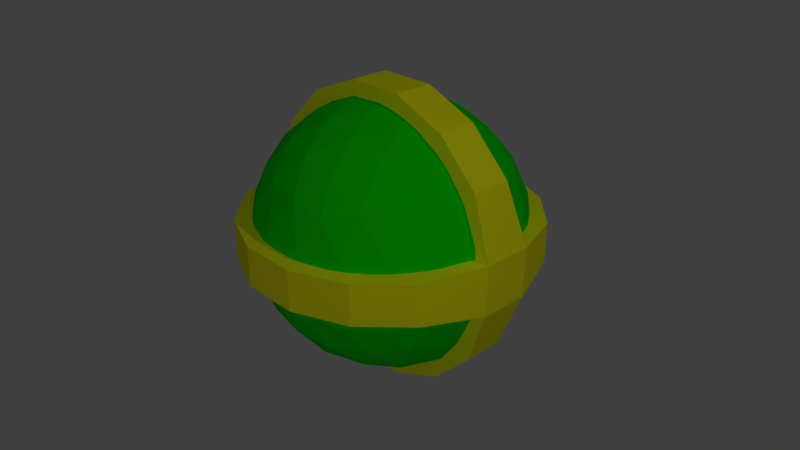 # Source: Grenade.blend  (saved by Blender 2.79.0; exported with 4.5.12 LTS)
import bpy
from mathutils import Matrix  # noqa: F401  (used for matrix-valued properties, if any)

bpy.ops.wm.read_factory_settings(use_empty=True)
scene = bpy.context.scene
scene.name = 'Scene'

# ---- collections
col_collection_1 = bpy.data.collections.new('Collection 1'); scene.collection.children.link(col_collection_1)

# ---- materials (node trees are filled in below, after node groups)
mat_material_009 = bpy.data.materials.new('Material.009')
mat_material_009.alpha_threshold = 0.0
mat_material_009.use_transparent_shadow = False
mat_material_009.diffuse_color = (1.0, 1.0, 0.01, 1.0)
mat_material_009.roughness = 0.5
mat_material_009.specular_intensity = 1.0
mat_material_007 = bpy.data.materials.new('Material.007')
mat_material_007.alpha_threshold = 0.0
mat_material_007.use_transparent_shadow = False
mat_material_007.diffuse_color = (0.002931, 0.8, 0.0, 1.0)
mat_material_007.roughness = 0.5
mat_material_007.specular_intensity = 1.0

# ---- material node trees

# ---- world
world_world = bpy.data.worlds.new('World'); scene.world = world_world
world_world.color = (0.05088, 0.05088, 0.05088)
world_world.use_sun_shadow = False
world_world.sun_shadow_jitter_overblur = 0.0
world_world.cycles.sampling_method = 'MANUAL'

# ---- cameras
cam_camera = bpy.data.cameras.new('Camera')
cam_camera.clip_end = 100.0
cam_camera.lens = 35.0
cam_camera.sensor_width = 32.0
cam_camera.sensor_height = 18.0
cam_camera.ortho_scale = 7.314
cam_camera.dof.focus_distance = 0.0
cam_camera.dof.aperture_fstop = 128.0

# ---- lights
light_point = bpy.data.lights.new('Point', 'POINT')
light_point.transmission_factor = 0.0
light_point.energy = 100.0
light_point.shadow_buffer_clip_start = 0.5
light_point.shadow_soft_size = 0.1
light_point.shadow_maximum_resolution = 0.006
light_point.use_absolute_resolution = True
light_lamp = bpy.data.lights.new('Lamp', 'POINT')
light_lamp.transmission_factor = 0.0
light_lamp.cutoff_distance = 30.0
light_lamp.energy = 100.0
light_lamp.shadow_buffer_clip_start = 1.001
light_lamp.shadow_soft_size = 0.1
light_lamp.shadow_maximum_resolution = 0.006
light_lamp.use_absolute_resolution = True

# ---- meshes
me_cylinder_003 = bpy.data.meshes.new('Cylinder.003')
me_cylinder_003.from_pydata([(0.0, 1.1, -0.15), (0.0, 1.1, 0.15), (0.421, 1.016, -0.15), (0.421, 1.016, 0.15), (0.7778, 0.7778, -0.15), (0.7778, 0.7778, 0.15), (1.016, 0.421, -0.15), (1.016, 0.421, 0.15), (1.1, -4.808e-08, -0.15), (1.1, -4.808e-08, 0.15), (0.9983, -0.4478, -0.1823), (0.9983, -0.4478, 0.1823), (0.7958, -0.751, -0.1823), (0.7958, -0.751, 0.1823), (0.421, -1.016, -0.15), (0.421, -1.016, 0.15), (1.661e-07, -1.1, -0.15), (1.661e-07, -1.1, 0.15), (-0.421, -1.016, -0.15), (-0.421, -1.016, 0.15), (-0.7778, -0.7778, -0.15), (-0.7778, -0.7778, 0.15), (-1.016, -0.421, -0.15), (-1.016, -0.421, 0.15), (-1.1, 1.312e-08, -0.15), (-1.1, 1.312e-08, 0.15), (-0.9983, 0.4478, -0.1823), (-0.9983, 0.4478, 0.1823), (-0.7958, 0.751, -0.1823), (-0.7958, 0.751, 0.1823), (-0.421, 1.016, -0.15), (-0.421, 1.016, 0.15), (-0.4248, 0.4642, 0.9146), (-0.5915, 0.2148, 0.9146), (-0.0951, 0.2439, 1.079), (-0.2618, -0.005495, 1.079), (0.2618, 0.005495, 1.079), (0.0951, -0.2439, 1.079), (0.5915, -0.2148, 0.9146), (0.4248, -0.4642, 0.9146), (0.8438, -0.3834, 0.6111), (0.6771, -0.6329, 0.6111), (0.8438, -0.3834, -0.6111), (0.6771, -0.6329, -0.6111), (0.5915, -0.2148, -0.9146), (0.4248, -0.4642, -0.9146), (0.2618, 0.005495, -1.079), (0.0951, -0.2439, -1.079), (-0.0951, 0.2439, -1.079), (-0.2618, -0.005496, -1.079), (-0.4248, 0.4642, -0.9146), (-0.5915, 0.2148, -0.9146), (-0.6771, 0.6329, -0.6111), (-0.8438, 0.3834, -0.6111), (-0.6771, 0.6329, 0.6111), (-0.8438, 0.3834, 0.6111)], [], [(0, 1, 3, 2), (2, 3, 5, 4), (4, 5, 7, 6), (6, 7, 9, 8), (8, 9, 11, 10), (10, 11, 13, 12), (12, 13, 15, 14), (14, 15, 17, 16), (16, 17, 19, 18), (18, 19, 21, 20), (20, 21, 23, 22), (22, 23, 25, 24), (24, 25, 27, 26), (26, 27, 29, 28), (3, 1, 31, 29, 27, 25, 23, 21, 19, 17, 15, 13, 11, 9, 7, 5), (28, 29, 31, 30), (30, 31, 1, 0), (0, 2, 4, 6, 8, 10, 12, 14, 16, 18, 20, 22, 24, 26, 28, 30), (32, 33, 35, 34), (34, 35, 37, 36), (36, 37, 39, 38), (38, 39, 41, 40), (40, 41, 13, 11), (10, 12, 43, 42), (42, 43, 45, 44), (44, 45, 47, 46), (46, 47, 49, 48), (48, 49, 51, 50), (50, 51, 53, 52), (52, 53, 26, 28), (35, 33, 55, 27, 26, 53, 51, 49, 47, 45, 43, 12, 13, 41, 39, 37), (29, 27, 55, 54), (54, 55, 33, 32), (32, 34, 36, 38, 40, 11, 10, 42, 44, 46, 48, 50, 52, 28, 29, 54)])
me_cylinder_003.materials.append(mat_material_009)
me_cylinder_003.use_remesh_preserve_volume = False
me_cylinder_003.use_remesh_preserve_attributes = False
me_cylinder_003.use_mirror_vertex_groups = False
me_cylinder_003.update()
me_cylinder_003.normals_split_custom_set([tuple(v) for v in zip(*[iter([0.1951, 0.9808, 0.0, 0.1951, 0.9808, 0.0, 0.1951, 0.9808, 0.0, 0.1951, 0.9808, 0.0, 0.5556, 0.8315, 0.0, 0.5556, 0.8315, 0.0, 0.5556, 0.8315, 0.0, 0.5556, 0.8315, 0.0, 0.8315, 0.5556, 0.0, 0.8315, 0.5556, 0.0, 0.8315, 0.5556, 0.0, 0.8315, 0.5556, 0.0, 0.9808, 0.1951, 0.0, 0.9808, 0.1951, 0.0, 0.9808, 0.1951, 0.0, 0.9808, 0.1951, 0.0, 0.9752, -0.2214, 8.947e-08, 0.9752, -0.2214, 8.947e-08, 0.9752, -0.2214, 8.947e-08, 0.9752, -0.2214, 8.947e-08, 0.8315, -0.5556, 1.125e-07, 0.8315, -0.5556, 1.125e-07, 0.8315, -0.5556, 1.125e-07, 0.8315, -0.5556, 1.125e-07, 0.5777, -0.8162, 0.0, 0.5777, -0.8162, 0.0, 0.5777, -0.8162, 0.0, 0.5777, -0.8162, 0.0, 0.1951, -0.9808, 0.0, 0.1951, -0.9808, 0.0, 0.1951, -0.9808, 0.0, 0.1951, -0.9808, 0.0, -0.1951, -0.9808, 0.0, -0.1951, -0.9808, 0.0, -0.1951, -0.9808, 0.0, -0.1951, -0.9808, 0.0, -0.5556, -0.8315, 0.0, -0.5556, -0.8315, 0.0, -0.5556, -0.8315, 0.0, -0.5556, -0.8315, 0.0, -0.8315, -0.5556, 0.0, -0.8315, -0.5556, 0.0, -0.8315, -0.5556, 0.0, -0.8315, -0.5556, 0.0, -0.9808, -0.1951, 0.0, -0.9808, -0.1951, 0.0, -0.9808, -0.1951, 0.0, -0.9808, -0.1951, 0.0, -0.9752, 0.2214, 8.947e-08, -0.9752, 0.2214, 8.947e-08, -0.8162, 0.5777, 0.008933, -0.8162, 0.5777, -0.00895, -0.8315, 0.5556, 5.605e-08, -0.8315, 0.5556, 5.605e-08, -0.8315, 0.5556, 5.605e-08, -0.8315, 0.5556, 5.605e-08, 4.639e-08, -2.521e-08, 1.0, 4.639e-08, -2.521e-08, 1.0, 4.639e-08, -2.521e-08, 1.0, -0.8376, 0.5452, -0.03508, -0.8243, 0.5651, -0.03508, 4.639e-08, -2.521e-08, 1.0, 4.639e-08, -2.521e-08, 1.0, 4.639e-08, -2.521e-08, 1.0, 4.639e-08, -2.521e-08, 1.0, 4.639e-08, -2.521e-08, 1.0, 4.639e-08, -2.521e-08, 1.0, 4.639e-08, -2.521e-08, 1.0, 4.639e-08, -2.521e-08, 1.0, 4.639e-08, -2.521e-08, 1.0, 4.639e-08, -2.521e-08, 1.0, 4.639e-08, -2.521e-08, 1.0, -0.846, 0.533, -0.008933, -0.846, 0.533, 0.00895, -0.5777, 0.8162, 0.0, -0.5777, 0.8162, 0.0, -0.1951, 0.9808, 0.0, -0.1951, 0.9808, 0.0, -0.1951, 0.9808, 0.0, -0.1951, 0.9808, 0.0, -5.043e-09, 2.017e-09, -1.0, -5.043e-09, 2.017e-09, -1.0, -5.043e-09, 2.017e-09, -1.0, -5.043e-09, 2.017e-09, -1.0, -5.043e-09, 2.017e-09, -1.0, -5.043e-09, 2.017e-09, -1.0, -5.043e-09, 2.017e-09, -1.0, -5.043e-09, 2.017e-09, -1.0, -5.043e-09, 2.017e-09, -1.0, -5.043e-09, 2.017e-09, -1.0, -5.043e-09, 2.017e-09, -1.0, -5.043e-09, 2.017e-09, -1.0, -5.043e-09, 2.017e-09, -1.0, -0.8242, 0.5652, 0.03508, -0.8375, 0.5453, 0.03508, -5.043e-09, 2.017e-09, -1.0, -0.3182, 0.2126, 0.9239, -0.3182, 0.2126, 0.9239, -0.3182, 0.2126, 0.9239, -0.3182, 0.2126, 0.9239, -2.315e-07, 1.543e-07, 1.0, -2.315e-07, 1.543e-07, 1.0, -2.315e-07, 1.543e-07, 1.0, -2.315e-07, 1.543e-07, 1.0, 0.3182, -0.2126, 0.9239, 0.3182, -0.2126, 0.9239, 0.3182, -0.2126, 0.9239, 0.3182, -0.2126, 0.9239, 0.5879, -0.3928, 0.7071, 0.5879, -0.3928, 0.7071, 0.5879, -0.3928, 0.7071, 0.5879, -0.3928, 0.7071, 0.7765, -0.5188, 0.3577, 0.7765, -0.5188, 0.3577, 0.7765, -0.5188, 0.3577, 0.7765, -0.5188, 0.3577, 0.7765, -0.5188, -0.3577, 0.7765, -0.5188, -0.3577, 0.7765, -0.5188, -0.3577, 0.7765, -0.5188, -0.3577, 0.5879, -0.3928, -0.7071, 0.5879, -0.3928, -0.7071, 0.5879, -0.3928, -0.7071, 0.5879, -0.3928, -0.7071, 0.3182, -0.2126, -0.9239, 0.3182, -0.2126, -0.9239, 0.3182, -0.2126, -0.9239, 0.3182, -0.2126, -0.9239, 2.315e-07, -1.543e-07, -1.0, 2.315e-07, -1.543e-07, -1.0, 2.315e-07, -1.543e-07, -1.0, 2.315e-07, -1.543e-07, -1.0, -0.3182, 0.2126, -0.9239, -0.3182, 0.2126, -0.9239, -0.3182, 0.2126, -0.9239, -0.3182, 0.2126, -0.9239, -0.5879, 0.3928, -0.7071, -0.5879, 0.3928, -0.7071, -0.5879, 0.3928, -0.7071, -0.5879, 0.3928, -0.7071, -0.7765, 0.5188, -0.3577, -0.7765, 0.5188, -0.3577, -0.7765, 0.5188, -0.3577, -0.7765, 0.5188, -0.3577, -0.5556, -0.8315, -4.639e-08, -0.5556, -0.8315, -4.639e-08, -0.5556, -0.8315, -4.639e-08, -0.5556, -0.8315, -4.639e-08, -0.5556, -0.8315, -4.639e-08, -0.5556, -0.8315, -4.639e-08, -0.5556, -0.8315, -4.639e-08, -0.5556, -0.8315, -4.639e-08, -0.5556, -0.8315, -4.639e-08, -0.5556, -0.8315, -4.639e-08, -0.5556, -0.8315, -4.639e-08, -0.5556, -0.8315, -4.639e-08, -0.5556, -0.8315, -4.639e-08, -0.5556, -0.8315, -4.639e-08, -0.5556, -0.8315, -4.639e-08, -0.5556, -0.8315, -4.639e-08, -0.7765, 0.5188, 0.3577, -0.7765, 0.5188, 0.3577, -0.7765, 0.5188, 0.3577, -0.7765, 0.5188, 0.3577, -0.5879, 0.3928, 0.7071, -0.5879, 0.3928, 0.7071, -0.5879, 0.3928, 0.7071, -0.5879, 0.3928, 0.7071, 0.5556, 0.8315, 4.438e-08, 0.5556, 0.8315, 4.438e-08, 0.5556, 0.8315, 4.438e-08, 0.5556, 0.8315, 4.438e-08, 0.5556, 0.8315, 4.438e-08, 0.5556, 0.8315, 4.438e-08, 0.5556, 0.8315, 4.438e-08, 0.5556, 0.8315, 4.438e-08, 0.5556, 0.8315, 4.438e-08, 0.5556, 0.8315, 4.438e-08, 0.5556, 0.8315, 4.438e-08, 0.5556, 0.8315, 4.438e-08, 0.5556, 0.8315, 4.438e-08, 0.5556, 0.8315, 4.438e-08, 0.5556, 0.8315, 4.438e-08, 0.5556, 0.8315, 4.438e-08])] * 3)])
me_icosphere_001 = bpy.data.meshes.new('Icosphere.001')
me_icosphere_001.from_pydata([(0.0, 0.0, -1.0), (0.7236, -0.5257, -0.4472), (-0.2764, -0.8506, -0.4472), (-0.8944, 0.0, -0.4472), (-0.2764, 0.8506, -0.4472), (0.7236, 0.5257, -0.4472), (0.2764, -0.8506, 0.4472), (-0.7236, -0.5257, 0.4472), (-0.7236, 0.5257, 0.4472), (0.2764, 0.8506, 0.4472), (0.8944, 0.0, 0.4472), (0.0, 0.0, 1.0), (-0.2328, -0.7166, -0.6575), (-0.1625, -0.5, -0.8507), (-0.07761, -0.2389, -0.9679), (0.2032, -0.1476, -0.9679), (0.4253, -0.309, -0.8507), (0.6095, -0.4429, -0.6575), (0.5319, -0.6817, -0.5023), (0.2629, -0.809, -0.5257), (-0.02964, -0.8642, -0.5023), (0.8127, 0.2952, -0.5023), (0.8506, 0.0, -0.5257), (0.8127, -0.2952, -0.5023), (0.2032, 0.1476, -0.9679), (0.4253, 0.309, -0.8507), (0.6095, 0.4429, -0.6575), (-0.7534, 0.0, -0.6575), (-0.5257, 0.0, -0.8507), (-0.2511, 0.0, -0.9679), (-0.484, -0.7166, -0.5023), (-0.6882, -0.5, -0.5257), (-0.8311, -0.2389, -0.5023), (-0.2328, 0.7166, -0.6575), (-0.1625, 0.5, -0.8507), (-0.07761, 0.2389, -0.9679), (-0.8311, 0.2389, -0.5023), (-0.6882, 0.5, -0.5257), (-0.484, 0.7166, -0.5023), (-0.02964, 0.8642, -0.5023), (0.2629, 0.809, -0.5257), (0.5319, 0.6817, -0.5023), (0.9566, -0.1476, 0.2511), (0.9511, -0.309, -1.752e-08), (0.8607, -0.4429, -0.2512), (0.8607, 0.4429, -0.2512), (0.9511, 0.309, 1.752e-08), (0.9566, 0.1476, 0.2511), (0.1552, -0.9554, 0.2512), (0.0, -1.0, -1.752e-08), (-0.1552, -0.9554, -0.2512), (0.6872, -0.6817, -0.2512), (0.5878, -0.809, 1.752e-08), (0.436, -0.8642, 0.2512), (-0.8607, -0.4429, 0.2512), (-0.9511, -0.309, -1.752e-08), (-0.9566, -0.1476, -0.2511), (-0.436, -0.8642, -0.2512), (-0.5878, -0.809, 1.752e-08), (-0.6872, -0.6817, 0.2512), (-0.6872, 0.6817, 0.2512), (-0.5878, 0.809, -1.752e-08), (-0.436, 0.8642, -0.2512), (-0.9566, 0.1476, -0.2511), (-0.9511, 0.309, 1.752e-08), (-0.8607, 0.4429, 0.2512), (0.436, 0.8642, 0.2512), (0.5878, 0.809, -1.752e-08), (0.6872, 0.6817, -0.2512), (-0.1552, 0.9554, -0.2512), (0.0, 1.0, 1.752e-08), (0.1552, 0.9554, 0.2512), (0.8311, -0.2389, 0.5023), (0.6882, -0.5, 0.5257), (0.484, -0.7166, 0.5023), (0.02964, -0.8642, 0.5023), (-0.2629, -0.809, 0.5257), (-0.5319, -0.6817, 0.5023), (-0.8127, -0.2952, 0.5023), (-0.8506, 0.0, 0.5257), (-0.8127, 0.2952, 0.5023), (-0.5319, 0.6817, 0.5023), (-0.2629, 0.809, 0.5257), (0.02964, 0.8642, 0.5023), (0.484, 0.7166, 0.5023), (0.6882, 0.5, 0.5257), (0.8311, 0.2389, 0.5023), (0.07761, -0.2389, 0.9679), (0.1625, -0.5, 0.8507), (0.2328, -0.7166, 0.6575), (0.7534, 0.0, 0.6575), (0.5257, 0.0, 0.8507), (0.2511, 0.0, 0.9679), (-0.2032, -0.1476, 0.9679), (-0.4253, -0.309, 0.8507), (-0.6095, -0.4429, 0.6575), (-0.2032, 0.1476, 0.9679), (-0.4253, 0.309, 0.8507), (-0.6095, 0.4429, 0.6575), (0.07761, 0.2389, 0.9679), (0.1625, 0.5, 0.8507), (0.2328, 0.7166, 0.6575), (0.3618, 0.2629, 0.8944), (0.6382, 0.2629, 0.7236), (0.4472, 0.5257, 0.7236), (-0.1382, 0.4253, 0.8944), (-0.05279, 0.6882, 0.7236), (-0.3618, 0.5878, 0.7236), (-0.4472, 0.0, 0.8944), (-0.6708, 0.1625, 0.7236), (-0.6708, -0.1625, 0.7236), (-0.1382, -0.4253, 0.8944), (-0.3618, -0.5878, 0.7236), (-0.05279, -0.6882, 0.7236), (0.3618, -0.2629, 0.8944), (0.4472, -0.5257, 0.7236), (0.6382, -0.2629, 0.7236), (0.8618, 0.4253, 0.2764), (0.809, 0.5878, 0.0), (0.6708, 0.6882, 0.2764), (-0.1382, 0.9511, 0.2764), (-0.309, 0.9511, -4.92e-07), (-0.4472, 0.8506, 0.2764), (-0.9472, 0.1625, 0.2764), (-1.0, -3.608e-07, 6.232e-07), (-0.9472, -0.1625, 0.2764), (-0.4472, -0.8506, 0.2764), (-0.309, -0.9511, -7.872e-07), (-0.1382, -0.9511, 0.2764), (0.6708, -0.6882, 0.2764), (0.809, -0.5878, -1.902e-06), (0.8618, -0.4253, 0.2764), (0.309, 0.9511, -2.615e-14), (0.4472, 0.8506, -0.2764), (0.1382, 0.9511, -0.2764), (-0.809, 0.5878, -7.845e-14), (-0.6708, 0.6882, -0.2764), (-0.8618, 0.4253, -0.2764), (-0.809, -0.5878, 8.031e-14), (-0.8618, -0.4253, -0.2764), (-0.6708, -0.6882, -0.2764), (0.309, -0.9511, 2.802e-14), (0.1382, -0.9511, -0.2764), (0.4472, -0.8506, -0.2764), (1.0, 0.0, 0.0), (0.9472, -0.1625, -0.2764), (0.9472, 0.1625, -0.2764), (0.3618, 0.5878, -0.7236), (0.1382, 0.4253, -0.8944), (0.05279, 0.6882, -0.7236), (-0.4472, 0.5257, -0.7236), (-0.3618, 0.2629, -0.8944), (-0.6382, 0.2629, -0.7236), (-0.6382, -0.2629, -0.7236), (-0.3618, -0.2629, -0.8944), (-0.4472, -0.5257, -0.7236), (0.6708, 0.1625, -0.7236), (0.6708, -0.1625, -0.7236), (0.4472, -7.38e-07, -0.8944), (0.05279, -0.6882, -0.7236), (0.1382, -0.4253, -0.8944), (0.3618, -0.5878, -0.7236)], [], [(0, 15, 14), (1, 17, 23), (0, 14, 29), (0, 29, 35), (0, 35, 24), (1, 23, 44), (2, 20, 50), (3, 32, 56), (4, 38, 62), (5, 41, 68), (1, 44, 51), (2, 50, 57), (3, 56, 63), (4, 62, 69), (5, 68, 45), (6, 74, 89), (7, 77, 95), (8, 80, 98), (9, 83, 101), (10, 86, 90), (92, 99, 11), (91, 102, 92), (90, 103, 91), (92, 102, 99), (102, 100, 99), (91, 103, 102), (103, 104, 102), (102, 104, 100), (104, 101, 100), (90, 86, 103), (86, 85, 103), (103, 85, 104), (85, 84, 104), (104, 84, 101), (84, 9, 101), (99, 96, 11), (100, 105, 99), (101, 106, 100), (99, 105, 96), (105, 97, 96), (100, 106, 105), (106, 107, 105), (105, 107, 97), (107, 98, 97), (101, 83, 106), (83, 82, 106), (106, 82, 107), (82, 81, 107), (107, 81, 98), (81, 8, 98), (96, 93, 11), (97, 108, 96), (98, 109, 97), (96, 108, 93), (108, 94, 93), (97, 109, 108), (109, 110, 108), (108, 110, 94), (110, 95, 94), (98, 80, 109), (80, 79, 109), (109, 79, 110), (79, 78, 110), (110, 78, 95), (78, 7, 95), (93, 87, 11), (94, 111, 93), (95, 112, 94), (93, 111, 87), (111, 88, 87), (94, 112, 111), (112, 113, 111), (111, 113, 88), (113, 89, 88), (95, 77, 112), (77, 76, 112), (112, 76, 113), (76, 75, 113), (113, 75, 89), (75, 6, 89), (87, 92, 11), (88, 114, 87), (89, 115, 88), (87, 114, 92), (114, 91, 92), (88, 115, 114), (115, 116, 114), (114, 116, 91), (116, 90, 91), (89, 74, 115), (74, 73, 115), (115, 73, 116), (73, 72, 116), (116, 72, 90), (72, 10, 90), (47, 86, 10), (46, 117, 47), (45, 118, 46), (47, 117, 86), (117, 85, 86), (46, 118, 117), (118, 119, 117), (117, 119, 85), (119, 84, 85), (45, 68, 118), (68, 67, 118), (118, 67, 119), (67, 66, 119), (119, 66, 84), (66, 9, 84), (71, 83, 9), (70, 120, 71), (69, 121, 70), (71, 120, 83), (120, 82, 83), (70, 121, 120), (121, 122, 120), (120, 122, 82), (122, 81, 82), (69, 62, 121), (62, 61, 121), (121, 61, 122), (61, 60, 122), (122, 60, 81), (60, 8, 81), (65, 80, 8), (64, 123, 65), (63, 124, 64), (65, 123, 80), (123, 79, 80), (64, 124, 123), (124, 125, 123), (123, 125, 79), (125, 78, 79), (63, 56, 124), (56, 55, 124), (124, 55, 125), (55, 54, 125), (125, 54, 78), (54, 7, 78), (59, 77, 7), (58, 126, 59), (57, 127, 58), (59, 126, 77), (126, 76, 77), (58, 127, 126), (127, 128, 126), (126, 128, 76), (128, 75, 76), (57, 50, 127), (50, 49, 127), (127, 49, 128), (49, 48, 128), (128, 48, 75), (48, 6, 75), (53, 74, 6), (52, 129, 53), (51, 130, 52), (53, 129, 74), (129, 73, 74), (52, 130, 129), (130, 131, 129), (129, 131, 73), (131, 72, 73), (51, 44, 130), (44, 43, 130), (130, 43, 131), (43, 42, 131), (131, 42, 72), (42, 10, 72), (66, 71, 9), (67, 132, 66), (68, 133, 67), (66, 132, 71), (132, 70, 71), (67, 133, 132), (133, 134, 132), (132, 134, 70), (134, 69, 70), (68, 41, 133), (41, 40, 133), (133, 40, 134), (40, 39, 134), (134, 39, 69), (39, 4, 69), (60, 65, 8), (61, 135, 60), (62, 136, 61), (60, 135, 65), (135, 64, 65), (61, 136, 135), (136, 137, 135), (135, 137, 64), (137, 63, 64), (62, 38, 136), (38, 37, 136), (136, 37, 137), (37, 36, 137), (137, 36, 63), (36, 3, 63), (54, 59, 7), (55, 138, 54), (56, 139, 55), (54, 138, 59), (138, 58, 59), (55, 139, 138), (139, 140, 138), (138, 140, 58), (140, 57, 58), (56, 32, 139), (32, 31, 139), (139, 31, 140), (31, 30, 140), (140, 30, 57), (30, 2, 57), (48, 53, 6), (49, 141, 48), (50, 142, 49), (48, 141, 53), (141, 52, 53), (49, 142, 141), (142, 143, 141), (141, 143, 52), (143, 51, 52), (50, 20, 142), (20, 19, 142), (142, 19, 143), (19, 18, 143), (143, 18, 51), (18, 1, 51), (42, 47, 10), (43, 144, 42), (44, 145, 43), (42, 144, 47), (144, 46, 47), (43, 145, 144), (145, 146, 144), (144, 146, 46), (146, 45, 46), (44, 23, 145), (23, 22, 145), (145, 22, 146), (22, 21, 146), (146, 21, 45), (21, 5, 45), (26, 41, 5), (25, 147, 26), (24, 148, 25), (26, 147, 41), (147, 40, 41), (25, 148, 147), (148, 149, 147), (147, 149, 40), (149, 39, 40), (24, 35, 148), (35, 34, 148), (148, 34, 149), (34, 33, 149), (149, 33, 39), (33, 4, 39), (33, 38, 4), (34, 150, 33), (35, 151, 34), (33, 150, 38), (150, 37, 38), (34, 151, 150), (151, 152, 150), (150, 152, 37), (152, 36, 37), (35, 29, 151), (29, 28, 151), (151, 28, 152), (28, 27, 152), (152, 27, 36), (27, 3, 36), (27, 32, 3), (28, 153, 27), (29, 154, 28), (27, 153, 32), (153, 31, 32), (28, 154, 153), (154, 155, 153), (153, 155, 31), (155, 30, 31), (29, 14, 154), (14, 13, 154), (154, 13, 155), (13, 12, 155), (155, 12, 30), (12, 2, 30), (21, 26, 5), (22, 156, 21), (23, 157, 22), (21, 156, 26), (156, 25, 26), (22, 157, 156), (157, 158, 156), (156, 158, 25), (158, 24, 25), (23, 17, 157), (17, 16, 157), (157, 16, 158), (16, 15, 158), (158, 15, 24), (15, 0, 24), (12, 20, 2), (13, 159, 12), (14, 160, 13), (12, 159, 20), (159, 19, 20), (13, 160, 159), (160, 161, 159), (159, 161, 19), (161, 18, 19), (14, 15, 160), (15, 16, 160), (160, 16, 161), (16, 17, 161), (161, 17, 18), (17, 1, 18)])
_uv = me_icosphere_001.uv_layers.new(name='UVMap')
_uv.uv.foreach_set('vector', [0.09687, 0.9928, 0.06244, 0.9811, 0.09687, 0.9563, 0.9091, 0.08964, 0.9386, 0.06838, 0.9386, 0.1109, 0.3128, 0.956, 0.3128, 0.9925, 0.2784, 0.9677, 0.0416, 0.956, 0.0416, 0.9925, 0.007176, 0.9677, 0.9928, 0.781, 0.9928, 0.8175, 0.9584, 0.7927, 0.4717, 0.9905, 0.4373, 0.9789, 0.4717, 0.9541, 0.6838, 0.952, 0.6838, 0.9885, 0.6494, 0.9637, 0.5837, 0.9543, 0.5837, 0.9907, 0.5493, 0.966, 0.6338, 0.708, 0.5994, 0.6963, 0.6338, 0.6715, 0.944, 0.9007, 0.944, 0.9371, 0.9096, 0.9124, 0.944, 0.8379, 0.944, 0.8744, 0.9096, 0.8496, 0.9441, 0.7607, 0.9097, 0.749, 0.9441, 0.7242, 0.9096, 0.5144, 0.9391, 0.4932, 0.9391, 0.5357, 0.3333, 0.9204, 0.3628, 0.8991, 0.3628, 0.9416, 0.6055, 0.8599, 0.6351, 0.8386, 0.6351, 0.8811, 0.2784, 0.9204, 0.3079, 0.8991, 0.3079, 0.9416, 0.9091, 0.455, 0.9386, 0.4337, 0.9386, 0.4762, 0.9879, 0.5296, 0.9535, 0.518, 0.9879, 0.4932, 0.9874, 0.007199, 0.9874, 0.04365, 0.953, 0.01887, 0.9096, 0.3344, 0.9391, 0.3131, 0.9391, 0.3556, 0.2256, 0.9808, 0.26, 0.956, 0.26, 0.9925, 0.6356, 0.5526, 0.6356, 0.5977, 0.5994, 0.5757, 0.7933, 0.3131, 0.7933, 0.3555, 0.7549, 0.3322, 0.6861, 0.8952, 0.6861, 0.9376, 0.6494, 0.9165, 0.6356, 0.06838, 0.6356, 0.1134, 0.5994, 0.09035, 0.5346, 0.007199, 0.5346, 0.05225, 0.4947, 0.02795, 0.2118, 0.2375, 0.1714, 0.2141, 0.2118, 0.1907, 0.4947, 0.3986, 0.5346, 0.3743, 0.5346, 0.4193, 0.3128, 0.5994, 0.2766, 0.5774, 0.3128, 0.5544, 0.8953, 0.2332, 0.8586, 0.2118, 0.8953, 0.1907, 0.6878, 0.4932, 0.6878, 0.5362, 0.6499, 0.512, 0.3192, 0.1152, 0.2809, 0.09177, 0.3192, 0.06838, 0.6878, 0.1296, 0.6878, 0.1726, 0.6499, 0.1537, 0.8077, 0.3344, 0.8443, 0.3131, 0.8443, 0.3556, 0.7549, 0.9632, 0.7893, 0.9515, 0.7893, 0.988, 0.9928, 0.8744, 0.9584, 0.8496, 0.9928, 0.8379, 0.0986, 0.6121, 0.0986, 0.6571, 0.06244, 0.6352, 0.7406, 0.781, 0.7406, 0.8234, 0.7022, 0.8001, 0.8443, 0.8804, 0.8077, 0.8592, 0.8443, 0.8379, 0.6356, 0.6121, 0.6356, 0.6571, 0.5994, 0.634, 0.3336, 0.3365, 0.372, 0.3131, 0.372, 0.3599, 0.2665, 0.1152, 0.2261, 0.09177, 0.2665, 0.06838, 0.372, 0.007199, 0.372, 0.05398, 0.3336, 0.03059, 0.6356, 0.5382, 0.5994, 0.5163, 0.6356, 0.4932, 0.8443, 0.5525, 0.8443, 0.595, 0.8077, 0.5738, 0.1008, 0.7713, 0.06244, 0.7523, 0.1008, 0.7289, 0.5346, 0.06838, 0.5346, 0.1134, 0.4947, 0.09267, 0.7544, 0.08745, 0.7928, 0.06838, 0.7928, 0.1108, 0.8077, 0.8023, 0.8443, 0.781, 0.8443, 0.8235, 0.953, 0.386, 0.9874, 0.3743, 0.9874, 0.4107, 0.9391, 0.6673, 0.9391, 0.7098, 0.9096, 0.6886, 0.74, 0.05019, 0.7022, 0.02601, 0.74, 0.007199, 0.5994, 0.2127, 0.6356, 0.1907, 0.6356, 0.2358, 0.4373, 0.9184, 0.474, 0.8973, 0.474, 0.9397, 0.1551, 0.8261, 0.1166, 0.8027, 0.1551, 0.7837, 0.2809, 0.3977, 0.3192, 0.3743, 0.3192, 0.4211, 0.2665, 0.2519, 0.2665, 0.2987, 0.2261, 0.2753, 0.372, 0.3743, 0.372, 0.4211, 0.3336, 0.3977, 0.5331, 0.7837, 0.5331, 0.8261, 0.4947, 0.807, 0.7022, 0.916, 0.7388, 0.8947, 0.7388, 0.9371, 0.6878, 0.824, 0.6494, 0.8049, 0.6878, 0.7816, 0.3192, 0.2987, 0.2809, 0.2753, 0.3192, 0.2519, 0.7549, 0.7433, 0.7933, 0.7242, 0.7933, 0.7666, 0.7916, 0.8947, 0.7916, 0.9371, 0.7549, 0.9158, 0.9535, 0.5642, 0.9879, 0.5525, 0.9879, 0.589, 0.9584, 0.9255, 0.9928, 0.9007, 0.9928, 0.9371, 0.74, 0.1114, 0.7022, 0.08719, 0.74, 0.06838, 0.5994, 0.02917, 0.6356, 0.007199, 0.6356, 0.05225, 0.4947, 0.9184, 0.5314, 0.8973, 0.5314, 0.9397, 0.7022, 0.3985, 0.74, 0.3743, 0.74, 0.4173, 0.1023, 0.5382, 0.06244, 0.5175, 0.1023, 0.4932, 0.2665, 0.1296, 0.2665, 0.1763, 0.2261, 0.153, 0.372, 0.1296, 0.372, 0.1763, 0.3336, 0.153, 0.7933, 0.781, 0.7933, 0.8234, 0.7549, 0.8044, 0.8443, 0.6673, 0.8443, 0.7098, 0.8077, 0.6886, 0.6878, 0.5526, 0.6878, 0.5956, 0.6499, 0.5714, 0.4947, 0.1503, 0.5346, 0.1296, 0.5346, 0.1746, 0.2256, 0.7477, 0.264, 0.7286, 0.264, 0.771, 0.8077, 0.6307, 0.8443, 0.6094, 0.8443, 0.6519, 0.9874, 0.1296, 0.9874, 0.166, 0.953, 0.1543, 0.9391, 0.5525, 0.9391, 0.595, 0.9096, 0.5738, 0.2093, 0.7125, 0.1714, 0.6883, 0.2093, 0.6695, 0.7928, 0.3743, 0.7928, 0.4167, 0.7544, 0.3934, 0.8443, 0.8948, 0.8443, 0.9372, 0.8076, 0.9161, 0.5469, 0.6937, 0.5848, 0.6695, 0.5848, 0.7125, 0.06392, 0.3365, 0.1023, 0.3131, 0.1023, 0.3599, 0.157, 0.2375, 0.1166, 0.2141, 0.157, 0.1907, 0.5346, 0.4788, 0.4947, 0.4545, 0.5346, 0.4337, 0.7933, 0.4932, 0.7933, 0.5356, 0.7549, 0.5165, 0.8443, 0.4932, 0.8443, 0.5357, 0.8077, 0.5144, 0.4804, 0.7693, 0.442, 0.7502, 0.4804, 0.7269, 0.3192, 0.1763, 0.2809, 0.153, 0.3192, 0.1296, 0.6878, 0.3131, 0.6878, 0.3561, 0.6499, 0.3373, 0.8953, 0.3131, 0.8953, 0.3555, 0.8586, 0.3342, 0.9391, 0.2333, 0.9096, 0.212, 0.9391, 0.1907, 0.9535, 0.2155, 0.9879, 0.1907, 0.9879, 0.2272, 0.5309, 0.5526, 0.5309, 0.5977, 0.4947, 0.5757, 0.7406, 0.6674, 0.7406, 0.7098, 0.7022, 0.6865, 0.8581, 0.0283, 0.8948, 0.007199, 0.8948, 0.04961, 0.4225, 0.5526, 0.4225, 0.5977, 0.3863, 0.5746, 0.2112, 0.4337, 0.2112, 0.4788, 0.1714, 0.4545, 0.04756, 0.007199, 0.04756, 0.05398, 0.007176, 0.03059, 0.3207, 0.4805, 0.2809, 0.4562, 0.3207, 0.4355, 0.3863, 0.6309, 0.4242, 0.6121, 0.4242, 0.6551, 0.04375, 0.7854, 0.04375, 0.8279, 0.007176, 0.8067, 0.3351, 0.4586, 0.3712, 0.4355, 0.3712, 0.4805, 0.1023, 0.2375, 0.06392, 0.2141, 0.1023, 0.1907, 0.7022, 0.3322, 0.7406, 0.3131, 0.7406, 0.3555, 0.5493, 0.8049, 0.5859, 0.7837, 0.5859, 0.8262, 0.6351, 0.7673, 0.6055, 0.7461, 0.6351, 0.7248, 0.1166, 0.9789, 0.1511, 0.9541, 0.1511, 0.9905, 0.3712, 0.6568, 0.3333, 0.6326, 0.3712, 0.6138, 0.5489, 0.5152, 0.5851, 0.4932, 0.5851, 0.5382, 0.3333, 0.8634, 0.37, 0.8423, 0.37, 0.8847, 0.2261, 0.638, 0.264, 0.6138, 0.264, 0.6568, 0.4262, 0.4337, 0.4262, 0.4788, 0.3863, 0.4545, 0.04756, 0.06838, 0.04756, 0.1152, 0.007176, 0.09177, 0.04703, 0.4805, 0.007176, 0.4562, 0.04703, 0.4355, 0.5851, 0.2358, 0.5489, 0.2138, 0.5851, 0.1907, 0.8437, 0.06838, 0.8437, 0.1109, 0.8072, 0.08964, 0.7406, 0.5356, 0.7022, 0.5165, 0.7406, 0.4932, 0.1714, 0.395, 0.2112, 0.3743, 0.2112, 0.4193, 0.7022, 0.6285, 0.7406, 0.6094, 0.7406, 0.6518, 0.8072, 0.1508, 0.8437, 0.1296, 0.8437, 0.1721, 0.893, 0.9515, 0.893, 0.988, 0.8586, 0.9763, 0.2551, 0.8991, 0.2551, 0.9416, 0.2256, 0.9204, 0.2075, 0.5526, 0.2075, 0.5977, 0.1714, 0.5757, 0.6878, 0.653, 0.6499, 0.6342, 0.6878, 0.61, 0.8948, 0.3743, 0.8948, 0.4167, 0.8581, 0.3956, 0.7928, 0.172, 0.7544, 0.1486, 0.7928, 0.1296, 0.2261, 0.3365, 0.2645, 0.3131, 0.2645, 0.3599, 0.1023, 0.06838, 0.1023, 0.1152, 0.06191, 0.09177, 0.3192, 0.1907, 0.3192, 0.2375, 0.2809, 0.2141, 0.6514, 0.2725, 0.6893, 0.2537, 0.6893, 0.2967, 0.8953, 0.6518, 0.8586, 0.6305, 0.8953, 0.6094, 0.7933, 0.595, 0.7549, 0.576, 0.7933, 0.5526, 0.4804, 0.1907, 0.4804, 0.2358, 0.4405, 0.215, 0.6878, 0.4337, 0.6878, 0.4767, 0.6499, 0.4579, 0.8077, 0.212, 0.8443, 0.1907, 0.8443, 0.2333, 0.5291, 0.9541, 0.5291, 0.9905, 0.4947, 0.9789, 0.9096, 0.9763, 0.944, 0.9515, 0.944, 0.988, 0.7036, 0.277, 0.742, 0.2537, 0.742, 0.2961, 0.5489, 0.09035, 0.5851, 0.06838, 0.5851, 0.1134, 0.423, 0.8405, 0.423, 0.8829, 0.3863, 0.8618, 0.5865, 0.2537, 0.5865, 0.2987, 0.5504, 0.2756, 0.1023, 0.4337, 0.1023, 0.4788, 0.06244, 0.4545, 0.1714, 0.03059, 0.2118, 0.007199, 0.2118, 0.05398, 0.155, 0.2519, 0.155, 0.2987, 0.1166, 0.2753, 0.5851, 0.3582, 0.5489, 0.3362, 0.5851, 0.3131, 0.208, 0.8829, 0.1714, 0.8616, 0.208, 0.8405, 0.5489, 0.03028, 0.5851, 0.007199, 0.5851, 0.05225, 0.2098, 0.2987, 0.1714, 0.2753, 0.2098, 0.2519, 0.6494, 0.7439, 0.6878, 0.7248, 0.6878, 0.7672, 0.5314, 0.8829, 0.4947, 0.8618, 0.5314, 0.8405, 0.6006, 0.9641, 0.6351, 0.9524, 0.6351, 0.9889, 0.5784, 0.4363, 0.5784, 0.4788, 0.5489, 0.4575, 0.4804, 0.4337, 0.4804, 0.4788, 0.4442, 0.4568, 0.1714, 0.5152, 0.2075, 0.4932, 0.2075, 0.5382, 0.8077, 0.7453, 0.8443, 0.7242, 0.8443, 0.7666, 0.2623, 0.4949, 0.2623, 0.54, 0.2261, 0.5169, 0.3734, 0.2537, 0.3734, 0.2987, 0.3336, 0.2744, 0.157, 0.007199, 0.157, 0.05398, 0.1166, 0.03059, 0.3863, 0.03149, 0.4262, 0.007199, 0.4262, 0.05225, 0.1551, 0.7269, 0.1551, 0.7693, 0.1166, 0.7502, 0.8437, 0.007199, 0.8437, 0.04971, 0.8072, 0.02845, 0.2093, 0.6121, 0.2093, 0.6551, 0.1714, 0.6309, 0.1166, 0.4545, 0.1565, 0.4337, 0.1565, 0.4788, 0.6878, 0.007199, 0.6878, 0.05019, 0.6499, 0.03138, 0.2623, 0.8423, 0.2623, 0.8847, 0.2256, 0.8634, 0.9535, 0.3248, 0.9879, 0.3131, 0.9879, 0.3496, 0.5788, 0.8974, 0.5788, 0.9399, 0.5493, 0.9186, 0.5326, 0.6551, 0.4947, 0.6309, 0.5326, 0.6121, 0.5848, 0.6551, 0.5469, 0.6363, 0.5848, 0.6121, 0.3699, 0.8279, 0.3333, 0.8067, 0.3699, 0.7854, 0.5851, 0.1296, 0.5851, 0.1746, 0.5489, 0.1515, 0.4262, 0.2358, 0.3863, 0.215, 0.4262, 0.1907, 0.04756, 0.1296, 0.04756, 0.1763, 0.007176, 0.153, 0.4276, 0.2987, 0.3878, 0.2744, 0.4276, 0.2537, 0.5851, 0.4193, 0.5489, 0.3974, 0.5851, 0.3743, 0.442, 0.8618, 0.4786, 0.8405, 0.4786, 0.8829, 0.3162, 0.6138, 0.3162, 0.6568, 0.2784, 0.6326, 0.4804, 0.06838, 0.4804, 0.1134, 0.4405, 0.09267, 0.0986, 0.5977, 0.06244, 0.5746, 0.0986, 0.5526, 0.8072, 0.3955, 0.8437, 0.3743, 0.8437, 0.4168, 0.4207, 0.9541, 0.4207, 0.9905, 0.3863, 0.9789, 0.6351, 0.8955, 0.6351, 0.938, 0.6055, 0.9168, 0.4225, 0.4932, 0.4225, 0.5382, 0.3863, 0.5163, 0.1166, 0.5152, 0.1528, 0.4932, 0.1528, 0.5382, 0.6861, 0.8384, 0.6861, 0.8808, 0.6494, 0.8597, 0.317, 0.4949, 0.317, 0.54, 0.2809, 0.5169, 0.1565, 0.4193, 0.1166, 0.3986, 0.1565, 0.3743, 0.1023, 0.05398, 0.06191, 0.03059, 0.1023, 0.007199, 0.4262, 0.1746, 0.3863, 0.1503, 0.4262, 0.1296, 0.2098, 0.7269, 0.2098, 0.7693, 0.1714, 0.7502, 0.2622, 0.7854, 0.2622, 0.8279, 0.2256, 0.8067, 0.04506, 0.6138, 0.04506, 0.6568, 0.007176, 0.6326, 0.1023, 0.2987, 0.06392, 0.2753, 0.1023, 0.2519, 0.5851, 0.5977, 0.5489, 0.5746, 0.5851, 0.5526, 0.04384, 0.8847, 0.007176, 0.8636, 0.04384, 0.8423, 0.9874, 0.4337, 0.9874, 0.4702, 0.953, 0.4585, 0.9096, 0.8058, 0.944, 0.781, 0.944, 0.8175, 0.7022, 0.576, 0.7406, 0.5526, 0.7406, 0.595, 0.4247, 0.7269, 0.4247, 0.7693, 0.3863, 0.7459, 0.3149, 0.8279, 0.2784, 0.8067, 0.3149, 0.7854, 0.4804, 0.4932, 0.4804, 0.5382, 0.4442, 0.5152, 0.4262, 0.06838, 0.4262, 0.1134, 0.3863, 0.08914, 0.157, 0.06838, 0.157, 0.1152, 0.1166, 0.09177, 0.1023, 0.4193, 0.06244, 0.395, 0.1023, 0.3743, 0.7406, 0.1907, 0.7406, 0.2332, 0.7022, 0.2141, 0.8437, 0.4337, 0.8437, 0.4762, 0.8072, 0.455, 0.4442, 0.5757, 0.4804, 0.5526, 0.4804, 0.5977, 0.266, 0.4355, 0.266, 0.4805, 0.2261, 0.4598, 0.1545, 0.6121, 0.1545, 0.6551, 0.1166, 0.6363, 0.06244, 0.807, 0.09902, 0.7857, 0.09902, 0.8282, 0.6351, 0.8242, 0.6055, 0.803, 0.6351, 0.7817, 0.9455, 0.2901, 0.9111, 0.2653, 0.9455, 0.2537, 0.04333, 0.4949, 0.04333, 0.54, 0.007176, 0.518, 0.7406, 0.7242, 0.7406, 0.7666, 0.7022, 0.7433, 0.1166, 0.8616, 0.1533, 0.8405, 0.1533, 0.8829, 0.3712, 0.4949, 0.3712, 0.54, 0.3351, 0.5169, 0.4262, 0.3743, 0.4262, 0.4193, 0.3863, 0.395, 0.157, 0.1763, 0.1166, 0.153, 0.157, 0.1296, 0.4262, 0.3582, 0.3863, 0.3339, 0.4262, 0.3131, 0.4425, 0.6309, 0.4804, 0.6121, 0.4804, 0.6551, 0.586, 0.883, 0.5493, 0.8617, 0.586, 0.8406, 0.6878, 0.06838, 0.6878, 0.1114, 0.6499, 0.08719, 0.04555, 0.2987, 0.007176, 0.2753, 0.04555, 0.2519, 0.6878, 0.3743, 0.6878, 0.4173, 0.6499, 0.3985, 0.315, 0.8847, 0.2784, 0.8636, 0.315, 0.8423, 0.842, 0.9516, 0.842, 0.9881, 0.8076, 0.9764, 0.3678, 0.9925, 0.3333, 0.9677, 0.3678, 0.956, 0.04333, 0.5544, 0.04333, 0.5994, 0.007176, 0.5774, 0.1166, 0.5746, 0.1528, 0.5526, 0.1528, 0.5977, 0.8586, 0.859, 0.8953, 0.8379, 0.8953, 0.8803, 0.3712, 0.5544, 0.3712, 0.5994, 0.3351, 0.5763, 0.4804, 0.3582, 0.4405, 0.3374, 0.4804, 0.3131, 0.2118, 0.1152, 0.1714, 0.09177, 0.2118, 0.06838, 0.4405, 0.1539, 0.4804, 0.1296, 0.4804, 0.1746, 0.3168, 0.7286, 0.3168, 0.771, 0.2784, 0.7519, 0.8581, 0.1509, 0.8948, 0.1296, 0.8948, 0.172, 0.7928, 0.04961, 0.7544, 0.03054, 0.7928, 0.007199, 0.4804, 0.3743, 0.4804, 0.4193, 0.4405, 0.3986, 0.2623, 0.5994, 0.2261, 0.5763, 0.2623, 0.5544, 0.8948, 0.1108, 0.8581, 0.08969, 0.8948, 0.06838, 0.1714, 0.9658, 0.2058, 0.9541, 0.2058, 0.9905, 0.9386, 0.007199, 0.9386, 0.04971, 0.9091, 0.02845, 0.7549, 0.6908, 0.7933, 0.6674, 0.7933, 0.7098, 0.2098, 0.7837, 0.2098, 0.8261, 0.1714, 0.8027, 0.8953, 0.4932, 0.8953, 0.5356, 0.8586, 0.5145, 0.4425, 0.6937, 0.4804, 0.6695, 0.4804, 0.7125, 0.3336, 0.09177, 0.372, 0.06838, 0.372, 0.1152, 0.2665, 0.2375, 0.2261, 0.2141, 0.2665, 0.1907, 0.04555, 0.3131, 0.04555, 0.3599, 0.007176, 0.3365, 0.6356, 0.4193, 0.5994, 0.3974, 0.6356, 0.3743, 0.7915, 0.8378, 0.7915, 0.8803, 0.7549, 0.8591, 0.1003, 0.6715, 0.1003, 0.7145, 0.06244, 0.6903, 0.372, 0.2375, 0.3336, 0.2141, 0.372, 0.1907, 0.6356, 0.1746, 0.5994, 0.1515, 0.6356, 0.1296, 0.8968, 0.2961, 0.8601, 0.275, 0.8968, 0.2537, 0.953, 0.08005, 0.9874, 0.06838, 0.9874, 0.1048, 0.7366, 0.988, 0.7022, 0.9632, 0.7366, 0.9515, 0.5475, 0.7502, 0.5859, 0.7269, 0.5859, 0.7693, 0.4242, 0.7125, 0.3863, 0.6937, 0.4242, 0.6695, 0.09911, 0.8426, 0.09911, 0.885, 0.06244, 0.8639, 0.5331, 0.7693, 0.4947, 0.7459, 0.5331, 0.7269, 0.4804, 0.007199, 0.4804, 0.05225, 0.4405, 0.02796, 0.007176, 0.2141, 0.04756, 0.1907, 0.04756, 0.2375, 0.3192, 0.007199, 0.3192, 0.05398, 0.2809, 0.03059, 0.6499, 0.2096, 0.6878, 0.1907, 0.6878, 0.2337, 0.8457, 0.2537, 0.8457, 0.2962, 0.8092, 0.2749, 0.04506, 0.6712, 0.04506, 0.7142, 0.007176, 0.69, 0.2098, 0.3599, 0.1714, 0.3365, 0.2098, 0.3131, 0.6356, 0.4788, 0.5994, 0.4557, 0.6356, 0.4337, 0.8954, 0.7242, 0.8954, 0.7666, 0.8587, 0.7453, 0.9879, 0.6673, 0.9879, 0.7038, 0.9535, 0.6921, 0.9535, 0.6342, 0.9879, 0.6094, 0.9879, 0.6459, 0.1545, 0.7125, 0.1166, 0.6883, 0.1545, 0.6695, 0.5326, 0.7125, 0.4947, 0.6937, 0.5326, 0.6695, 0.8953, 0.781, 0.8953, 0.8234, 0.8586, 0.8023, 0.6499, 0.6916, 0.6878, 0.6674, 0.6878, 0.7104, 0.1166, 0.3365, 0.155, 0.3131, 0.155, 0.3599, 0.2118, 0.1763, 0.1714, 0.153, 0.2118, 0.1296, 0.3192, 0.3131, 0.3192, 0.3599, 0.2809, 0.3365, 0.3717, 0.7286, 0.3717, 0.771, 0.3333, 0.7519, 0.8953, 0.7097, 0.8586, 0.6884, 0.8953, 0.6673, 0.7948, 0.2961, 0.7564, 0.277, 0.7948, 0.2537, 0.4818, 0.2537, 0.4818, 0.2987, 0.442, 0.278, 0.007176, 0.7477, 0.04558, 0.7286, 0.04558, 0.771, 0.8947, 0.4761, 0.8581, 0.455, 0.8947, 0.4337, 0.0367, 0.9416, 0.007176, 0.9204, 0.0367, 0.8991, 0.09196, 0.8994, 0.09196, 0.9419, 0.06244, 0.9207, 0.442, 0.807, 0.4804, 0.7837, 0.4804, 0.8261, 0.6009, 0.2756, 0.6371, 0.2537, 0.6371, 0.2987, 0.8586, 0.9158, 0.8953, 0.8947, 0.8953, 0.9371, 0.3333, 0.6954, 0.3712, 0.6712, 0.3712, 0.7142, 0.5346, 0.4932, 0.5346, 0.5382, 0.4947, 0.5139, 0.06191, 0.153, 0.1023, 0.1296, 0.1023, 0.1763, 0.2645, 0.3743, 0.2645, 0.4211, 0.2261, 0.3977, 0.2784, 0.69, 0.3162, 0.6712, 0.3162, 0.7142, 0.1166, 0.9186, 0.1533, 0.8973, 0.1533, 0.9397, 0.264, 0.6712, 0.264, 0.7142, 0.2261, 0.69, 0.04555, 0.4211, 0.007176, 0.3977, 0.04555, 0.3743, 0.74, 0.4337, 0.74, 0.4767, 0.7022, 0.4579, 0.423, 0.8973, 0.423, 0.9397, 0.3863, 0.9184, 0.9391, 0.6519, 0.9096, 0.6307, 0.9391, 0.6094, 0.9386, 0.1296, 0.9386, 0.1721, 0.9091, 0.1508, 0.7549, 0.2141, 0.7933, 0.1907, 0.7933, 0.2332, 0.4247, 0.7837, 0.4247, 0.8261, 0.3863, 0.8027, 0.8586, 0.5736, 0.8953, 0.5525, 0.8953, 0.5949, 0.7928, 0.4761, 0.7544, 0.4528, 0.7928, 0.4337, 0.5346, 0.1907, 0.5346, 0.2358, 0.4947, 0.2115, 0.2665, 0.05398, 0.2261, 0.03059, 0.2665, 0.007199, 0.5346, 0.3582, 0.4947, 0.3339, 0.5346, 0.3131, 0.7933, 0.6094, 0.7933, 0.6518, 0.7549, 0.6328, 0.208, 0.9397, 0.1714, 0.9184, 0.208, 0.8973, 0.74, 0.1296, 0.74, 0.1726, 0.7022, 0.1484, 0.4962, 0.2744, 0.536, 0.2537, 0.536, 0.2987, 0.6356, 0.3582, 0.5994, 0.3351, 0.6356, 0.3131, 0.7022, 0.8591, 0.7387, 0.8378, 0.7387, 0.8803, 0.9386, 0.4168, 0.9091, 0.3955, 0.9386, 0.3743])
me_icosphere_001.materials.append(mat_material_007)
me_icosphere_001.use_remesh_preserve_volume = False
me_icosphere_001.use_remesh_preserve_attributes = False
me_icosphere_001.use_mirror_vertex_groups = False
me_icosphere_001.update()

# ---- objects
ob_cylinder = bpy.data.objects.new('Cylinder', me_cylinder_003)
ob_point = bpy.data.objects.new('Point', light_point)
ob_icosphere = bpy.data.objects.new('Icosphere', me_icosphere_001)
ob_lamp = bpy.data.objects.new('Lamp', light_lamp)
ob_camera = bpy.data.objects.new('Camera', cam_camera)

# ---- transforms, parenting, visibility, modifiers, constraints
ob_cylinder.location = (0.0, 0.0, 0.0)
ob_cylinder.rotation_euler = (0.0, -0.0, 0.589)
ob_cylinder.lineart.crease_threshold = 0.0
ob_point.location = (4.107, -3.81, 2.821)
ob_point.hide_viewport = True
ob_point.lineart.crease_threshold = 0.0
ob_icosphere.location = (0.0, 0.0, 0.0)
ob_icosphere.lineart.crease_threshold = 0.0
ob_lamp.location = (4.076, 1.005, 5.904)
ob_lamp.rotation_euler = (0.6503, 0.05522, 1.866)
ob_lamp.lock_rotations_4d = False
ob_lamp.empty_display_type = 'ARROWS'
ob_lamp.color = (0.0, 0.0, 0.0, 0.0)
ob_lamp.hide_viewport = True
ob_lamp.lineart.crease_threshold = 0.0
ob_camera.location = (4.131, -3.808, 2.812)
ob_camera.rotation_euler = (1.109, 0.0, 0.8149)
ob_camera.lock_rotations_4d = False
ob_camera.empty_display_type = 'ARROWS'
ob_camera.color = (0.0, 0.0, 0.0, 0.0)
ob_camera.hide_viewport = True
ob_camera.display_type = 'WIRE'
ob_camera.lineart.crease_threshold = 0.0

# ---- collection membership
col_collection_1.objects.link(ob_cylinder)
col_collection_1.objects.link(ob_point)
col_collection_1.objects.link(ob_icosphere)
col_collection_1.objects.link(ob_lamp)
col_collection_1.objects.link(ob_camera)

# ---- scene / render settings (as saved in the file)
scene.camera = ob_camera
scene.frame_start = 1; scene.frame_end = 250; scene.frame_set(1)
scene.render.engine = 'BLENDER_EEVEE_NEXT'
scene.render.resolution_percentage = 50
scene.render.dither_intensity = 0.0
scene.cycles.use_denoising = False
scene.cycles.samples = 128
scene.cycles.sampling_pattern = 'TABULATED_SOBOL'
scene.cycles.use_adaptive_sampling = False
scene.cycles.use_light_tree = False
scene.cycles.blur_glossy = 0.0
scene.cycles.sample_clamp_indirect = 0.0
scene.view_settings.view_transform = 'Standard'
bpy.context.view_layer.update()
